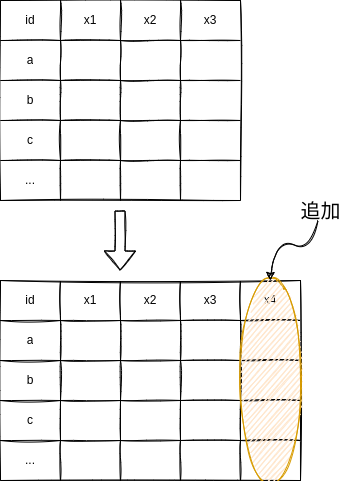

The diagram above was exported from draw.io. Its source (the exported page's mxGraphModel, read from the mxfile embedded in the PNG):
<mxGraphModel dx="1374" dy="751" grid="1" gridSize="10" guides="1" tooltips="1" connect="1" arrows="1" fold="1" page="1" pageScale="1" pageWidth="850" pageHeight="1100" math="0" shadow="0">
  <root>
    <mxCell id="0" />
    <mxCell id="1" parent="0" />
    <mxCell id="62" value="" style="shape=table;startSize=0;container=1;collapsible=0;childLayout=tableLayout;shadow=0;sketch=1;fillColor=none;" parent="1" vertex="1">
      <mxGeometry x="110" y="80" width="240" height="200" as="geometry" />
    </mxCell>
    <mxCell id="63" value="" style="shape=partialRectangle;collapsible=0;dropTarget=0;pointerEvents=0;fillColor=none;top=0;left=0;bottom=0;right=0;points=[[0,0.5],[1,0.5]];portConstraint=eastwest;" parent="62" vertex="1">
      <mxGeometry width="240" height="40" as="geometry" />
    </mxCell>
    <mxCell id="64" value="id" style="shape=partialRectangle;html=1;whiteSpace=wrap;connectable=0;overflow=hidden;fillColor=none;top=0;left=0;bottom=0;right=0;pointerEvents=1;" parent="63" vertex="1">
      <mxGeometry width="60" height="40" as="geometry">
        <mxRectangle width="60" height="40" as="alternateBounds" />
      </mxGeometry>
    </mxCell>
    <mxCell id="65" value="x1" style="shape=partialRectangle;html=1;whiteSpace=wrap;connectable=0;overflow=hidden;fillColor=none;top=0;left=0;bottom=0;right=0;pointerEvents=1;" parent="63" vertex="1">
      <mxGeometry x="60" width="60" height="40" as="geometry">
        <mxRectangle width="60" height="40" as="alternateBounds" />
      </mxGeometry>
    </mxCell>
    <mxCell id="66" value="x2" style="shape=partialRectangle;html=1;whiteSpace=wrap;connectable=0;overflow=hidden;fillColor=none;top=0;left=0;bottom=0;right=0;pointerEvents=1;" parent="63" vertex="1">
      <mxGeometry x="120" width="60" height="40" as="geometry">
        <mxRectangle width="60" height="40" as="alternateBounds" />
      </mxGeometry>
    </mxCell>
    <mxCell id="67" value="x3" style="shape=partialRectangle;html=1;whiteSpace=wrap;connectable=0;overflow=hidden;fillColor=none;top=0;left=0;bottom=0;right=0;pointerEvents=1;" parent="63" vertex="1">
      <mxGeometry x="180" width="60" height="40" as="geometry">
        <mxRectangle width="60" height="40" as="alternateBounds" />
      </mxGeometry>
    </mxCell>
    <mxCell id="73" value="" style="shape=partialRectangle;collapsible=0;dropTarget=0;pointerEvents=0;fillColor=none;top=0;left=0;bottom=0;right=0;points=[[0,0.5],[1,0.5]];portConstraint=eastwest;" parent="62" vertex="1">
      <mxGeometry y="40" width="240" height="40" as="geometry" />
    </mxCell>
    <mxCell id="74" value="a" style="shape=partialRectangle;html=1;whiteSpace=wrap;connectable=0;overflow=hidden;fillColor=none;top=0;left=0;bottom=0;right=0;pointerEvents=1;" parent="73" vertex="1">
      <mxGeometry width="60" height="40" as="geometry">
        <mxRectangle width="60" height="40" as="alternateBounds" />
      </mxGeometry>
    </mxCell>
    <mxCell id="75" value="" style="shape=partialRectangle;html=1;whiteSpace=wrap;connectable=0;overflow=hidden;fillColor=none;top=0;left=0;bottom=0;right=0;pointerEvents=1;" parent="73" vertex="1">
      <mxGeometry x="60" width="60" height="40" as="geometry">
        <mxRectangle width="60" height="40" as="alternateBounds" />
      </mxGeometry>
    </mxCell>
    <mxCell id="76" value="" style="shape=partialRectangle;html=1;whiteSpace=wrap;connectable=0;overflow=hidden;fillColor=none;top=0;left=0;bottom=0;right=0;pointerEvents=1;" parent="73" vertex="1">
      <mxGeometry x="120" width="60" height="40" as="geometry">
        <mxRectangle width="60" height="40" as="alternateBounds" />
      </mxGeometry>
    </mxCell>
    <mxCell id="77" value="" style="shape=partialRectangle;html=1;whiteSpace=wrap;connectable=0;overflow=hidden;fillColor=none;top=0;left=0;bottom=0;right=0;pointerEvents=1;" parent="73" vertex="1">
      <mxGeometry x="180" width="60" height="40" as="geometry">
        <mxRectangle width="60" height="40" as="alternateBounds" />
      </mxGeometry>
    </mxCell>
    <mxCell id="68" value="" style="shape=partialRectangle;collapsible=0;dropTarget=0;pointerEvents=0;fillColor=none;top=0;left=0;bottom=0;right=0;points=[[0,0.5],[1,0.5]];portConstraint=eastwest;" parent="62" vertex="1">
      <mxGeometry y="80" width="240" height="40" as="geometry" />
    </mxCell>
    <mxCell id="69" value="b" style="shape=partialRectangle;html=1;whiteSpace=wrap;connectable=0;overflow=hidden;fillColor=none;top=0;left=0;bottom=0;right=0;pointerEvents=1;" parent="68" vertex="1">
      <mxGeometry width="60" height="40" as="geometry">
        <mxRectangle width="60" height="40" as="alternateBounds" />
      </mxGeometry>
    </mxCell>
    <mxCell id="70" value="" style="shape=partialRectangle;html=1;whiteSpace=wrap;connectable=0;overflow=hidden;fillColor=none;top=0;left=0;bottom=0;right=0;pointerEvents=1;" parent="68" vertex="1">
      <mxGeometry x="60" width="60" height="40" as="geometry">
        <mxRectangle width="60" height="40" as="alternateBounds" />
      </mxGeometry>
    </mxCell>
    <mxCell id="71" value="" style="shape=partialRectangle;html=1;whiteSpace=wrap;connectable=0;overflow=hidden;fillColor=none;top=0;left=0;bottom=0;right=0;pointerEvents=1;" parent="68" vertex="1">
      <mxGeometry x="120" width="60" height="40" as="geometry">
        <mxRectangle width="60" height="40" as="alternateBounds" />
      </mxGeometry>
    </mxCell>
    <mxCell id="72" value="" style="shape=partialRectangle;html=1;whiteSpace=wrap;connectable=0;overflow=hidden;fillColor=none;top=0;left=0;bottom=0;right=0;pointerEvents=1;" parent="68" vertex="1">
      <mxGeometry x="180" width="60" height="40" as="geometry">
        <mxRectangle width="60" height="40" as="alternateBounds" />
      </mxGeometry>
    </mxCell>
    <mxCell id="78" value="" style="shape=partialRectangle;collapsible=0;dropTarget=0;pointerEvents=0;fillColor=none;top=0;left=0;bottom=0;right=0;points=[[0,0.5],[1,0.5]];portConstraint=eastwest;" parent="62" vertex="1">
      <mxGeometry y="120" width="240" height="40" as="geometry" />
    </mxCell>
    <mxCell id="79" value="c" style="shape=partialRectangle;html=1;whiteSpace=wrap;connectable=0;overflow=hidden;fillColor=none;top=0;left=0;bottom=0;right=0;pointerEvents=1;" parent="78" vertex="1">
      <mxGeometry width="60" height="40" as="geometry">
        <mxRectangle width="60" height="40" as="alternateBounds" />
      </mxGeometry>
    </mxCell>
    <mxCell id="80" value="" style="shape=partialRectangle;html=1;whiteSpace=wrap;connectable=0;overflow=hidden;fillColor=none;top=0;left=0;bottom=0;right=0;pointerEvents=1;" parent="78" vertex="1">
      <mxGeometry x="60" width="60" height="40" as="geometry">
        <mxRectangle width="60" height="40" as="alternateBounds" />
      </mxGeometry>
    </mxCell>
    <mxCell id="81" value="" style="shape=partialRectangle;html=1;whiteSpace=wrap;connectable=0;overflow=hidden;fillColor=none;top=0;left=0;bottom=0;right=0;pointerEvents=1;" parent="78" vertex="1">
      <mxGeometry x="120" width="60" height="40" as="geometry">
        <mxRectangle width="60" height="40" as="alternateBounds" />
      </mxGeometry>
    </mxCell>
    <mxCell id="82" value="" style="shape=partialRectangle;html=1;whiteSpace=wrap;connectable=0;overflow=hidden;fillColor=none;top=0;left=0;bottom=0;right=0;pointerEvents=1;" parent="78" vertex="1">
      <mxGeometry x="180" width="60" height="40" as="geometry">
        <mxRectangle width="60" height="40" as="alternateBounds" />
      </mxGeometry>
    </mxCell>
    <mxCell id="83" value="" style="shape=partialRectangle;collapsible=0;dropTarget=0;pointerEvents=0;fillColor=none;top=0;left=0;bottom=0;right=0;points=[[0,0.5],[1,0.5]];portConstraint=eastwest;" parent="62" vertex="1">
      <mxGeometry y="160" width="240" height="40" as="geometry" />
    </mxCell>
    <mxCell id="84" value="..." style="shape=partialRectangle;html=1;whiteSpace=wrap;connectable=0;overflow=hidden;fillColor=none;top=0;left=0;bottom=0;right=0;pointerEvents=1;" parent="83" vertex="1">
      <mxGeometry width="60" height="40" as="geometry">
        <mxRectangle width="60" height="40" as="alternateBounds" />
      </mxGeometry>
    </mxCell>
    <mxCell id="85" value="" style="shape=partialRectangle;html=1;whiteSpace=wrap;connectable=0;overflow=hidden;fillColor=none;top=0;left=0;bottom=0;right=0;pointerEvents=1;" parent="83" vertex="1">
      <mxGeometry x="60" width="60" height="40" as="geometry">
        <mxRectangle width="60" height="40" as="alternateBounds" />
      </mxGeometry>
    </mxCell>
    <mxCell id="86" value="" style="shape=partialRectangle;html=1;whiteSpace=wrap;connectable=0;overflow=hidden;fillColor=none;top=0;left=0;bottom=0;right=0;pointerEvents=1;" parent="83" vertex="1">
      <mxGeometry x="120" width="60" height="40" as="geometry">
        <mxRectangle width="60" height="40" as="alternateBounds" />
      </mxGeometry>
    </mxCell>
    <mxCell id="87" value="" style="shape=partialRectangle;html=1;whiteSpace=wrap;connectable=0;overflow=hidden;fillColor=none;top=0;left=0;bottom=0;right=0;pointerEvents=1;" parent="83" vertex="1">
      <mxGeometry x="180" width="60" height="40" as="geometry">
        <mxRectangle width="60" height="40" as="alternateBounds" />
      </mxGeometry>
    </mxCell>
    <mxCell id="119" value="" style="shape=flexArrow;endArrow=classic;html=1;sketch=1;" parent="1" edge="1">
      <mxGeometry width="50" height="50" relative="1" as="geometry">
        <mxPoint x="229.5" y="290" as="sourcePoint" />
        <mxPoint x="229.5" y="350" as="targetPoint" />
      </mxGeometry>
    </mxCell>
    <mxCell id="120" value="" style="shape=table;startSize=0;container=1;collapsible=0;childLayout=tableLayout;shadow=0;sketch=1;fillColor=none;" parent="1" vertex="1">
      <mxGeometry x="110" y="360" width="300" height="200" as="geometry" />
    </mxCell>
    <mxCell id="121" value="" style="shape=partialRectangle;collapsible=0;dropTarget=0;pointerEvents=0;fillColor=none;top=0;left=0;bottom=0;right=0;points=[[0,0.5],[1,0.5]];portConstraint=eastwest;" parent="120" vertex="1">
      <mxGeometry width="300" height="40" as="geometry" />
    </mxCell>
    <mxCell id="122" value="id" style="shape=partialRectangle;html=1;whiteSpace=wrap;connectable=0;overflow=hidden;fillColor=none;top=0;left=0;bottom=0;right=0;pointerEvents=1;" parent="121" vertex="1">
      <mxGeometry width="60" height="40" as="geometry">
        <mxRectangle width="60" height="40" as="alternateBounds" />
      </mxGeometry>
    </mxCell>
    <mxCell id="123" value="x1" style="shape=partialRectangle;html=1;whiteSpace=wrap;connectable=0;overflow=hidden;fillColor=none;top=0;left=0;bottom=0;right=0;pointerEvents=1;" parent="121" vertex="1">
      <mxGeometry x="60" width="60" height="40" as="geometry">
        <mxRectangle width="60" height="40" as="alternateBounds" />
      </mxGeometry>
    </mxCell>
    <mxCell id="124" value="x2" style="shape=partialRectangle;html=1;whiteSpace=wrap;connectable=0;overflow=hidden;fillColor=none;top=0;left=0;bottom=0;right=0;pointerEvents=1;" parent="121" vertex="1">
      <mxGeometry x="120" width="60" height="40" as="geometry">
        <mxRectangle width="60" height="40" as="alternateBounds" />
      </mxGeometry>
    </mxCell>
    <mxCell id="125" value="x3" style="shape=partialRectangle;html=1;whiteSpace=wrap;connectable=0;overflow=hidden;fillColor=none;top=0;left=0;bottom=0;right=0;pointerEvents=1;" parent="121" vertex="1">
      <mxGeometry x="180" width="60" height="40" as="geometry">
        <mxRectangle width="60" height="40" as="alternateBounds" />
      </mxGeometry>
    </mxCell>
    <mxCell id="147" value="x4" style="shape=partialRectangle;html=1;whiteSpace=wrap;connectable=0;overflow=hidden;fillColor=none;top=0;left=0;bottom=0;right=0;pointerEvents=1;" parent="121" vertex="1">
      <mxGeometry x="240" width="60" height="40" as="geometry">
        <mxRectangle width="60" height="40" as="alternateBounds" />
      </mxGeometry>
    </mxCell>
    <mxCell id="126" value="" style="shape=partialRectangle;collapsible=0;dropTarget=0;pointerEvents=0;fillColor=none;top=0;left=0;bottom=0;right=0;points=[[0,0.5],[1,0.5]];portConstraint=eastwest;" parent="120" vertex="1">
      <mxGeometry y="40" width="300" height="40" as="geometry" />
    </mxCell>
    <mxCell id="127" value="a" style="shape=partialRectangle;html=1;whiteSpace=wrap;connectable=0;overflow=hidden;fillColor=none;top=0;left=0;bottom=0;right=0;pointerEvents=1;" parent="126" vertex="1">
      <mxGeometry width="60" height="40" as="geometry">
        <mxRectangle width="60" height="40" as="alternateBounds" />
      </mxGeometry>
    </mxCell>
    <mxCell id="128" value="" style="shape=partialRectangle;html=1;whiteSpace=wrap;connectable=0;overflow=hidden;fillColor=none;top=0;left=0;bottom=0;right=0;pointerEvents=1;" parent="126" vertex="1">
      <mxGeometry x="60" width="60" height="40" as="geometry">
        <mxRectangle width="60" height="40" as="alternateBounds" />
      </mxGeometry>
    </mxCell>
    <mxCell id="129" value="" style="shape=partialRectangle;html=1;whiteSpace=wrap;connectable=0;overflow=hidden;fillColor=none;top=0;left=0;bottom=0;right=0;pointerEvents=1;" parent="126" vertex="1">
      <mxGeometry x="120" width="60" height="40" as="geometry">
        <mxRectangle width="60" height="40" as="alternateBounds" />
      </mxGeometry>
    </mxCell>
    <mxCell id="130" value="" style="shape=partialRectangle;html=1;whiteSpace=wrap;connectable=0;overflow=hidden;fillColor=none;top=0;left=0;bottom=0;right=0;pointerEvents=1;" parent="126" vertex="1">
      <mxGeometry x="180" width="60" height="40" as="geometry">
        <mxRectangle width="60" height="40" as="alternateBounds" />
      </mxGeometry>
    </mxCell>
    <mxCell id="148" style="shape=partialRectangle;html=1;whiteSpace=wrap;connectable=0;overflow=hidden;fillColor=none;top=0;left=0;bottom=0;right=0;pointerEvents=1;" parent="126" vertex="1">
      <mxGeometry x="240" width="60" height="40" as="geometry">
        <mxRectangle width="60" height="40" as="alternateBounds" />
      </mxGeometry>
    </mxCell>
    <mxCell id="131" value="" style="shape=partialRectangle;collapsible=0;dropTarget=0;pointerEvents=0;fillColor=none;top=0;left=0;bottom=0;right=0;points=[[0,0.5],[1,0.5]];portConstraint=eastwest;" parent="120" vertex="1">
      <mxGeometry y="80" width="300" height="40" as="geometry" />
    </mxCell>
    <mxCell id="132" value="b" style="shape=partialRectangle;html=1;whiteSpace=wrap;connectable=0;overflow=hidden;fillColor=none;top=0;left=0;bottom=0;right=0;pointerEvents=1;" parent="131" vertex="1">
      <mxGeometry width="60" height="40" as="geometry">
        <mxRectangle width="60" height="40" as="alternateBounds" />
      </mxGeometry>
    </mxCell>
    <mxCell id="133" value="" style="shape=partialRectangle;html=1;whiteSpace=wrap;connectable=0;overflow=hidden;fillColor=none;top=0;left=0;bottom=0;right=0;pointerEvents=1;" parent="131" vertex="1">
      <mxGeometry x="60" width="60" height="40" as="geometry">
        <mxRectangle width="60" height="40" as="alternateBounds" />
      </mxGeometry>
    </mxCell>
    <mxCell id="134" value="" style="shape=partialRectangle;html=1;whiteSpace=wrap;connectable=0;overflow=hidden;fillColor=none;top=0;left=0;bottom=0;right=0;pointerEvents=1;" parent="131" vertex="1">
      <mxGeometry x="120" width="60" height="40" as="geometry">
        <mxRectangle width="60" height="40" as="alternateBounds" />
      </mxGeometry>
    </mxCell>
    <mxCell id="135" value="" style="shape=partialRectangle;html=1;whiteSpace=wrap;connectable=0;overflow=hidden;fillColor=none;top=0;left=0;bottom=0;right=0;pointerEvents=1;" parent="131" vertex="1">
      <mxGeometry x="180" width="60" height="40" as="geometry">
        <mxRectangle width="60" height="40" as="alternateBounds" />
      </mxGeometry>
    </mxCell>
    <mxCell id="149" style="shape=partialRectangle;html=1;whiteSpace=wrap;connectable=0;overflow=hidden;fillColor=none;top=0;left=0;bottom=0;right=0;pointerEvents=1;" parent="131" vertex="1">
      <mxGeometry x="240" width="60" height="40" as="geometry">
        <mxRectangle width="60" height="40" as="alternateBounds" />
      </mxGeometry>
    </mxCell>
    <mxCell id="136" value="" style="shape=partialRectangle;collapsible=0;dropTarget=0;pointerEvents=0;fillColor=none;top=0;left=0;bottom=0;right=0;points=[[0,0.5],[1,0.5]];portConstraint=eastwest;" parent="120" vertex="1">
      <mxGeometry y="120" width="300" height="40" as="geometry" />
    </mxCell>
    <mxCell id="137" value="c" style="shape=partialRectangle;html=1;whiteSpace=wrap;connectable=0;overflow=hidden;fillColor=none;top=0;left=0;bottom=0;right=0;pointerEvents=1;" parent="136" vertex="1">
      <mxGeometry width="60" height="40" as="geometry">
        <mxRectangle width="60" height="40" as="alternateBounds" />
      </mxGeometry>
    </mxCell>
    <mxCell id="138" value="" style="shape=partialRectangle;html=1;whiteSpace=wrap;connectable=0;overflow=hidden;fillColor=none;top=0;left=0;bottom=0;right=0;pointerEvents=1;" parent="136" vertex="1">
      <mxGeometry x="60" width="60" height="40" as="geometry">
        <mxRectangle width="60" height="40" as="alternateBounds" />
      </mxGeometry>
    </mxCell>
    <mxCell id="139" value="" style="shape=partialRectangle;html=1;whiteSpace=wrap;connectable=0;overflow=hidden;fillColor=none;top=0;left=0;bottom=0;right=0;pointerEvents=1;" parent="136" vertex="1">
      <mxGeometry x="120" width="60" height="40" as="geometry">
        <mxRectangle width="60" height="40" as="alternateBounds" />
      </mxGeometry>
    </mxCell>
    <mxCell id="140" value="" style="shape=partialRectangle;html=1;whiteSpace=wrap;connectable=0;overflow=hidden;fillColor=none;top=0;left=0;bottom=0;right=0;pointerEvents=1;" parent="136" vertex="1">
      <mxGeometry x="180" width="60" height="40" as="geometry">
        <mxRectangle width="60" height="40" as="alternateBounds" />
      </mxGeometry>
    </mxCell>
    <mxCell id="150" style="shape=partialRectangle;html=1;whiteSpace=wrap;connectable=0;overflow=hidden;fillColor=none;top=0;left=0;bottom=0;right=0;pointerEvents=1;" parent="136" vertex="1">
      <mxGeometry x="240" width="60" height="40" as="geometry">
        <mxRectangle width="60" height="40" as="alternateBounds" />
      </mxGeometry>
    </mxCell>
    <mxCell id="141" value="" style="shape=partialRectangle;collapsible=0;dropTarget=0;pointerEvents=0;fillColor=none;top=0;left=0;bottom=0;right=0;points=[[0,0.5],[1,0.5]];portConstraint=eastwest;" parent="120" vertex="1">
      <mxGeometry y="160" width="300" height="40" as="geometry" />
    </mxCell>
    <mxCell id="142" value="..." style="shape=partialRectangle;html=1;whiteSpace=wrap;connectable=0;overflow=hidden;fillColor=none;top=0;left=0;bottom=0;right=0;pointerEvents=1;" parent="141" vertex="1">
      <mxGeometry width="60" height="40" as="geometry">
        <mxRectangle width="60" height="40" as="alternateBounds" />
      </mxGeometry>
    </mxCell>
    <mxCell id="143" value="" style="shape=partialRectangle;html=1;whiteSpace=wrap;connectable=0;overflow=hidden;fillColor=none;top=0;left=0;bottom=0;right=0;pointerEvents=1;" parent="141" vertex="1">
      <mxGeometry x="60" width="60" height="40" as="geometry">
        <mxRectangle width="60" height="40" as="alternateBounds" />
      </mxGeometry>
    </mxCell>
    <mxCell id="144" value="" style="shape=partialRectangle;html=1;whiteSpace=wrap;connectable=0;overflow=hidden;fillColor=none;top=0;left=0;bottom=0;right=0;pointerEvents=1;" parent="141" vertex="1">
      <mxGeometry x="120" width="60" height="40" as="geometry">
        <mxRectangle width="60" height="40" as="alternateBounds" />
      </mxGeometry>
    </mxCell>
    <mxCell id="145" value="" style="shape=partialRectangle;html=1;whiteSpace=wrap;connectable=0;overflow=hidden;fillColor=none;top=0;left=0;bottom=0;right=0;pointerEvents=1;" parent="141" vertex="1">
      <mxGeometry x="180" width="60" height="40" as="geometry">
        <mxRectangle width="60" height="40" as="alternateBounds" />
      </mxGeometry>
    </mxCell>
    <mxCell id="151" style="shape=partialRectangle;html=1;whiteSpace=wrap;connectable=0;overflow=hidden;fillColor=none;top=0;left=0;bottom=0;right=0;pointerEvents=1;" parent="141" vertex="1">
      <mxGeometry x="240" width="60" height="40" as="geometry">
        <mxRectangle width="60" height="40" as="alternateBounds" />
      </mxGeometry>
    </mxCell>
    <mxCell id="161" value="" style="ellipse;whiteSpace=wrap;html=1;sketch=1;fillColor=#ffe6cc;strokeColor=#d79b00;" vertex="1" parent="1">
      <mxGeometry x="350" y="360" width="60" height="200" as="geometry" />
    </mxCell>
    <mxCell id="163" style="edgeStyle=none;html=1;fontSize=20;sketch=1;curved=1;" edge="1" parent="1" source="162" target="161">
      <mxGeometry relative="1" as="geometry">
        <Array as="points">
          <mxPoint x="420" y="330" />
          <mxPoint x="390" y="320" />
          <mxPoint x="380" y="350" />
        </Array>
      </mxGeometry>
    </mxCell>
    <mxCell id="162" value="&lt;font style=&quot;font-size: 20px&quot;&gt;追加&lt;/font&gt;" style="text;html=1;resizable=0;autosize=1;align=center;verticalAlign=middle;points=[];fillColor=none;strokeColor=none;rounded=0;sketch=1;" vertex="1" parent="1">
      <mxGeometry x="400" y="280" width="60" height="20" as="geometry" />
    </mxCell>
  </root>
</mxGraphModel>